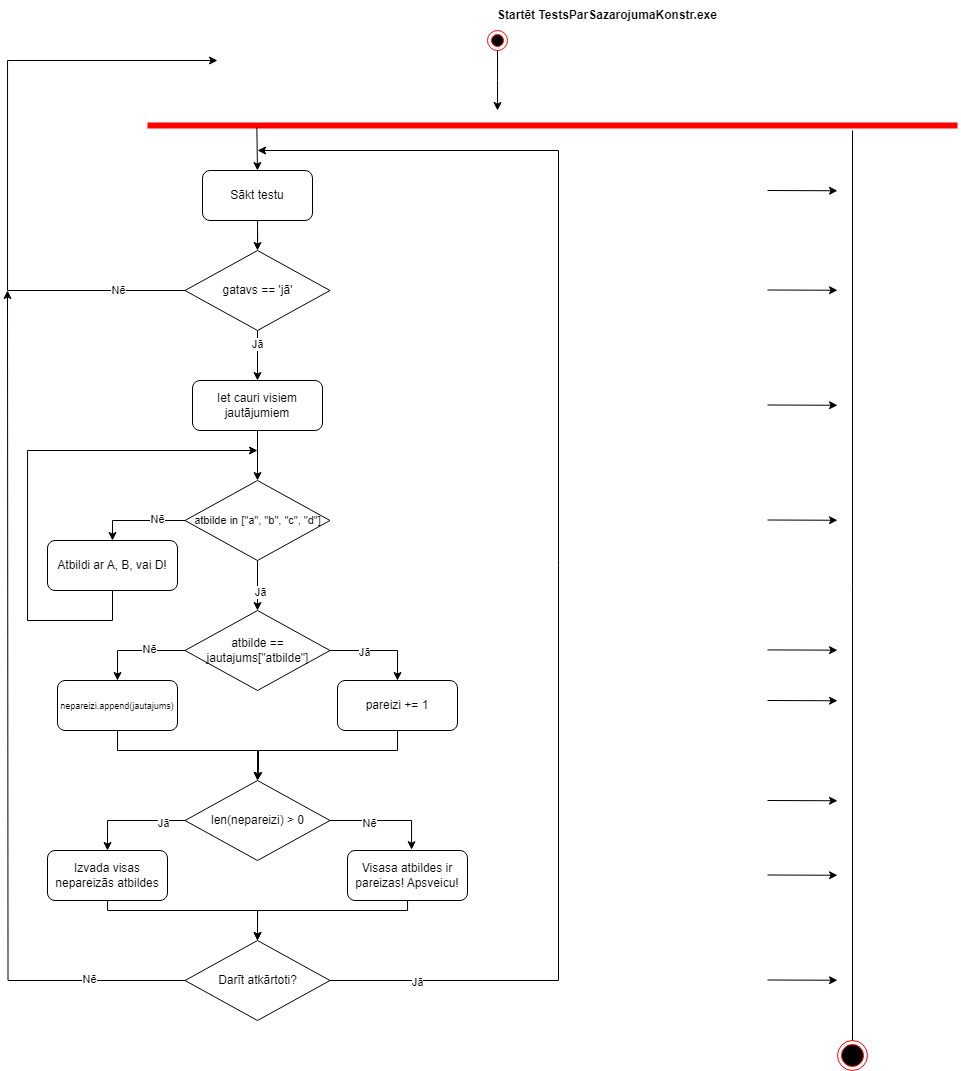

The diagram above was exported from draw.io. Its source (the exported page's mxGraphModel, read from the mxfile embedded in the PNG):
<mxGraphModel dx="2819" dy="878" grid="1" gridSize="10" guides="1" tooltips="1" connect="1" arrows="1" fold="1" page="1" pageScale="1" pageWidth="850" pageHeight="1100" math="0" shadow="0">
  <root>
    <mxCell id="0" />
    <mxCell id="1" parent="0" />
    <mxCell id="CZiOGTukDAqReVFSZJBI-5" style="edgeStyle=orthogonalEdgeStyle;rounded=0;orthogonalLoop=1;jettySize=auto;html=1;" edge="1" parent="1" source="CZiOGTukDAqReVFSZJBI-4">
      <mxGeometry relative="1" as="geometry">
        <mxPoint x="400" y="160" as="targetPoint" />
      </mxGeometry>
    </mxCell>
    <mxCell id="CZiOGTukDAqReVFSZJBI-4" value="" style="ellipse;html=1;shape=endState;fillColor=#000000;strokeColor=#ff0000;" vertex="1" parent="1">
      <mxGeometry x="390" y="80" width="20" height="20" as="geometry" />
    </mxCell>
    <mxCell id="CZiOGTukDAqReVFSZJBI-8" value="" style="ellipse;html=1;shape=endState;fillColor=#000000;strokeColor=#ff0000;" vertex="1" parent="1">
      <mxGeometry x="740" y="1090" width="30" height="30" as="geometry" />
    </mxCell>
    <mxCell id="CZiOGTukDAqReVFSZJBI-9" value="" style="endArrow=none;html=1;rounded=0;exitX=0.5;exitY=0;exitDx=0;exitDy=0;" edge="1" parent="1" source="CZiOGTukDAqReVFSZJBI-8">
      <mxGeometry width="50" height="50" relative="1" as="geometry">
        <mxPoint x="560" y="330" as="sourcePoint" />
        <mxPoint x="755" y="180" as="targetPoint" />
      </mxGeometry>
    </mxCell>
    <mxCell id="CZiOGTukDAqReVFSZJBI-10" value="&lt;b&gt;Startēt TestsParSazarojumaKonstr.exe&lt;/b&gt;" style="text;html=1;align=center;verticalAlign=middle;whiteSpace=wrap;rounded=0;" vertex="1" parent="1">
      <mxGeometry x="390" y="50" width="240" height="30" as="geometry" />
    </mxCell>
    <mxCell id="CZiOGTukDAqReVFSZJBI-21" style="edgeStyle=orthogonalEdgeStyle;rounded=0;orthogonalLoop=1;jettySize=auto;html=1;entryX=0.5;entryY=0;entryDx=0;entryDy=0;" edge="1" parent="1" source="CZiOGTukDAqReVFSZJBI-12" target="CZiOGTukDAqReVFSZJBI-20">
      <mxGeometry relative="1" as="geometry" />
    </mxCell>
    <mxCell id="CZiOGTukDAqReVFSZJBI-12" value="Sākt testu" style="rounded=1;whiteSpace=wrap;html=1;" vertex="1" parent="1">
      <mxGeometry x="105" y="220" width="110" height="50" as="geometry" />
    </mxCell>
    <mxCell id="CZiOGTukDAqReVFSZJBI-16" value="" style="shape=line;html=1;strokeWidth=6;strokeColor=#ff0000;" vertex="1" parent="1">
      <mxGeometry x="50" y="170" width="810" height="10" as="geometry" />
    </mxCell>
    <mxCell id="CZiOGTukDAqReVFSZJBI-18" value="" style="edgeStyle=none;orthogonalLoop=1;jettySize=auto;html=1;rounded=0;entryX=0.5;entryY=0;entryDx=0;entryDy=0;exitX=0.135;exitY=0.696;exitDx=0;exitDy=0;exitPerimeter=0;" edge="1" parent="1" source="CZiOGTukDAqReVFSZJBI-16" target="CZiOGTukDAqReVFSZJBI-12">
      <mxGeometry width="100" relative="1" as="geometry">
        <mxPoint x="110" y="180" as="sourcePoint" />
        <mxPoint x="210" y="180" as="targetPoint" />
        <Array as="points" />
      </mxGeometry>
    </mxCell>
    <mxCell id="CZiOGTukDAqReVFSZJBI-19" value="" style="edgeStyle=none;orthogonalLoop=1;jettySize=auto;html=1;rounded=0;exitX=0.135;exitY=0.696;exitDx=0;exitDy=0;exitPerimeter=0;" edge="1" parent="1">
      <mxGeometry width="100" relative="1" as="geometry">
        <mxPoint x="670" y="339.5" as="sourcePoint" />
        <mxPoint x="740" y="339.76" as="targetPoint" />
        <Array as="points" />
      </mxGeometry>
    </mxCell>
    <mxCell id="CZiOGTukDAqReVFSZJBI-22" style="edgeStyle=orthogonalEdgeStyle;rounded=0;orthogonalLoop=1;jettySize=auto;html=1;" edge="1" parent="1" source="CZiOGTukDAqReVFSZJBI-20">
      <mxGeometry relative="1" as="geometry">
        <mxPoint x="120" y="110" as="targetPoint" />
        <Array as="points">
          <mxPoint x="-90" y="340" />
          <mxPoint x="-90" y="110" />
        </Array>
      </mxGeometry>
    </mxCell>
    <mxCell id="CZiOGTukDAqReVFSZJBI-23" value="Nē" style="edgeLabel;html=1;align=center;verticalAlign=middle;resizable=0;points=[];" vertex="1" connectable="0" parent="CZiOGTukDAqReVFSZJBI-22">
      <mxGeometry x="-0.7818" y="-1" relative="1" as="geometry">
        <mxPoint as="offset" />
      </mxGeometry>
    </mxCell>
    <mxCell id="CZiOGTukDAqReVFSZJBI-24" style="edgeStyle=orthogonalEdgeStyle;rounded=0;orthogonalLoop=1;jettySize=auto;html=1;entryX=0.5;entryY=0;entryDx=0;entryDy=0;" edge="1" parent="1" source="CZiOGTukDAqReVFSZJBI-20" target="CZiOGTukDAqReVFSZJBI-26">
      <mxGeometry relative="1" as="geometry">
        <mxPoint x="160" y="440" as="targetPoint" />
      </mxGeometry>
    </mxCell>
    <mxCell id="CZiOGTukDAqReVFSZJBI-25" value="Jā" style="edgeLabel;html=1;align=center;verticalAlign=middle;resizable=0;points=[];" vertex="1" connectable="0" parent="CZiOGTukDAqReVFSZJBI-24">
      <mxGeometry x="-0.464" y="-1" relative="1" as="geometry">
        <mxPoint as="offset" />
      </mxGeometry>
    </mxCell>
    <mxCell id="CZiOGTukDAqReVFSZJBI-20" value="gatavs == 'jā'" style="rhombus;whiteSpace=wrap;html=1;" vertex="1" parent="1">
      <mxGeometry x="87.5" y="300" width="145" height="80" as="geometry" />
    </mxCell>
    <mxCell id="CZiOGTukDAqReVFSZJBI-30" value="" style="edgeStyle=orthogonalEdgeStyle;rounded=0;orthogonalLoop=1;jettySize=auto;html=1;" edge="1" parent="1" source="CZiOGTukDAqReVFSZJBI-26" target="CZiOGTukDAqReVFSZJBI-27">
      <mxGeometry relative="1" as="geometry" />
    </mxCell>
    <mxCell id="CZiOGTukDAqReVFSZJBI-26" value="Iet cauri visiem jautājumiem" style="rounded=1;whiteSpace=wrap;html=1;" vertex="1" parent="1">
      <mxGeometry x="95" y="430" width="130" height="50" as="geometry" />
    </mxCell>
    <mxCell id="CZiOGTukDAqReVFSZJBI-34" style="edgeStyle=orthogonalEdgeStyle;rounded=0;orthogonalLoop=1;jettySize=auto;html=1;entryX=0.5;entryY=0;entryDx=0;entryDy=0;" edge="1" parent="1" source="CZiOGTukDAqReVFSZJBI-27" target="CZiOGTukDAqReVFSZJBI-35">
      <mxGeometry relative="1" as="geometry">
        <mxPoint x="175" y="710.0000000000001" as="targetPoint" />
      </mxGeometry>
    </mxCell>
    <mxCell id="CZiOGTukDAqReVFSZJBI-39" value="Jā" style="edgeLabel;html=1;align=center;verticalAlign=middle;resizable=0;points=[];" vertex="1" connectable="0" parent="CZiOGTukDAqReVFSZJBI-34">
      <mxGeometry x="0.28" y="2" relative="1" as="geometry">
        <mxPoint as="offset" />
      </mxGeometry>
    </mxCell>
    <mxCell id="CZiOGTukDAqReVFSZJBI-64" style="edgeStyle=orthogonalEdgeStyle;rounded=0;orthogonalLoop=1;jettySize=auto;html=1;entryX=0.5;entryY=0;entryDx=0;entryDy=0;" edge="1" parent="1" source="CZiOGTukDAqReVFSZJBI-27" target="CZiOGTukDAqReVFSZJBI-63">
      <mxGeometry relative="1" as="geometry" />
    </mxCell>
    <mxCell id="CZiOGTukDAqReVFSZJBI-65" value="Nē" style="edgeLabel;html=1;align=center;verticalAlign=middle;resizable=0;points=[];" vertex="1" connectable="0" parent="CZiOGTukDAqReVFSZJBI-64">
      <mxGeometry x="-0.388" y="-2" relative="1" as="geometry">
        <mxPoint as="offset" />
      </mxGeometry>
    </mxCell>
    <mxCell id="CZiOGTukDAqReVFSZJBI-27" value="&lt;font style=&quot;font-size: 11px;&quot;&gt;atbilde in [&quot;a&quot;, &quot;b&quot;, &quot;c&quot;, &quot;d&quot;]&lt;/font&gt;" style="rhombus;whiteSpace=wrap;html=1;" vertex="1" parent="1">
      <mxGeometry x="87.5" y="530" width="145" height="80" as="geometry" />
    </mxCell>
    <mxCell id="CZiOGTukDAqReVFSZJBI-37" style="edgeStyle=orthogonalEdgeStyle;rounded=0;orthogonalLoop=1;jettySize=auto;html=1;entryX=0.5;entryY=0;entryDx=0;entryDy=0;" edge="1" parent="1" source="CZiOGTukDAqReVFSZJBI-35" target="CZiOGTukDAqReVFSZJBI-36">
      <mxGeometry relative="1" as="geometry" />
    </mxCell>
    <mxCell id="CZiOGTukDAqReVFSZJBI-38" value="Jā" style="edgeLabel;html=1;align=center;verticalAlign=middle;resizable=0;points=[];" vertex="1" connectable="0" parent="CZiOGTukDAqReVFSZJBI-37">
      <mxGeometry x="-0.3021" y="-1" relative="1" as="geometry">
        <mxPoint as="offset" />
      </mxGeometry>
    </mxCell>
    <mxCell id="CZiOGTukDAqReVFSZJBI-42" style="edgeStyle=orthogonalEdgeStyle;rounded=0;orthogonalLoop=1;jettySize=auto;html=1;entryX=0.5;entryY=0;entryDx=0;entryDy=0;" edge="1" parent="1" source="CZiOGTukDAqReVFSZJBI-35" target="CZiOGTukDAqReVFSZJBI-41">
      <mxGeometry relative="1" as="geometry" />
    </mxCell>
    <mxCell id="CZiOGTukDAqReVFSZJBI-43" value="Nē" style="edgeLabel;html=1;align=center;verticalAlign=middle;resizable=0;points=[];" vertex="1" connectable="0" parent="CZiOGTukDAqReVFSZJBI-42">
      <mxGeometry x="-0.241" y="-2" relative="1" as="geometry">
        <mxPoint as="offset" />
      </mxGeometry>
    </mxCell>
    <mxCell id="CZiOGTukDAqReVFSZJBI-35" value="atbilde == jautajums[&quot;atbilde&quot;]" style="rhombus;whiteSpace=wrap;html=1;" vertex="1" parent="1">
      <mxGeometry x="87.5" y="660" width="145" height="80" as="geometry" />
    </mxCell>
    <mxCell id="CZiOGTukDAqReVFSZJBI-46" style="edgeStyle=orthogonalEdgeStyle;rounded=0;orthogonalLoop=1;jettySize=auto;html=1;entryX=0.5;entryY=0;entryDx=0;entryDy=0;" edge="1" parent="1" source="CZiOGTukDAqReVFSZJBI-36" target="CZiOGTukDAqReVFSZJBI-44">
      <mxGeometry relative="1" as="geometry">
        <mxPoint x="160" y="820" as="targetPoint" />
        <Array as="points">
          <mxPoint x="300" y="800" />
          <mxPoint x="161" y="800" />
          <mxPoint x="161" y="820" />
        </Array>
      </mxGeometry>
    </mxCell>
    <mxCell id="CZiOGTukDAqReVFSZJBI-36" value="pareizi += 1" style="rounded=1;whiteSpace=wrap;html=1;" vertex="1" parent="1">
      <mxGeometry x="240" y="730" width="120" height="50" as="geometry" />
    </mxCell>
    <mxCell id="CZiOGTukDAqReVFSZJBI-45" style="edgeStyle=orthogonalEdgeStyle;rounded=0;orthogonalLoop=1;jettySize=auto;html=1;entryX=0.5;entryY=0;entryDx=0;entryDy=0;" edge="1" parent="1" source="CZiOGTukDAqReVFSZJBI-41" target="CZiOGTukDAqReVFSZJBI-44">
      <mxGeometry relative="1" as="geometry">
        <Array as="points">
          <mxPoint x="20" y="800" />
          <mxPoint x="160" y="800" />
        </Array>
      </mxGeometry>
    </mxCell>
    <mxCell id="CZiOGTukDAqReVFSZJBI-41" value="&lt;font style=&quot;font-size: 9px;&quot;&gt;nepareizi.append(jautajums)&lt;/font&gt;" style="rounded=1;whiteSpace=wrap;html=1;" vertex="1" parent="1">
      <mxGeometry x="-40" y="730" width="120" height="50" as="geometry" />
    </mxCell>
    <mxCell id="CZiOGTukDAqReVFSZJBI-49" style="edgeStyle=orthogonalEdgeStyle;rounded=0;orthogonalLoop=1;jettySize=auto;html=1;entryX=0.5;entryY=0;entryDx=0;entryDy=0;" edge="1" parent="1" source="CZiOGTukDAqReVFSZJBI-44" target="CZiOGTukDAqReVFSZJBI-47">
      <mxGeometry relative="1" as="geometry" />
    </mxCell>
    <mxCell id="CZiOGTukDAqReVFSZJBI-51" value="Jā" style="edgeLabel;html=1;align=center;verticalAlign=middle;resizable=0;points=[];" vertex="1" connectable="0" parent="CZiOGTukDAqReVFSZJBI-49">
      <mxGeometry x="-0.5911" y="2" relative="1" as="geometry">
        <mxPoint as="offset" />
      </mxGeometry>
    </mxCell>
    <mxCell id="CZiOGTukDAqReVFSZJBI-44" value="len(nepareizi) &amp;gt; 0" style="rhombus;whiteSpace=wrap;html=1;" vertex="1" parent="1">
      <mxGeometry x="87.5" y="830" width="145" height="80" as="geometry" />
    </mxCell>
    <mxCell id="CZiOGTukDAqReVFSZJBI-67" style="edgeStyle=orthogonalEdgeStyle;rounded=0;orthogonalLoop=1;jettySize=auto;html=1;entryX=0.5;entryY=0;entryDx=0;entryDy=0;" edge="1" parent="1" source="CZiOGTukDAqReVFSZJBI-47" target="CZiOGTukDAqReVFSZJBI-52">
      <mxGeometry relative="1" as="geometry">
        <Array as="points">
          <mxPoint x="10" y="960" />
          <mxPoint x="160" y="960" />
        </Array>
      </mxGeometry>
    </mxCell>
    <mxCell id="CZiOGTukDAqReVFSZJBI-47" value="Izvada visas nepareizās atbildes" style="rounded=1;whiteSpace=wrap;html=1;" vertex="1" parent="1">
      <mxGeometry x="-50" y="900" width="120" height="50" as="geometry" />
    </mxCell>
    <mxCell id="CZiOGTukDAqReVFSZJBI-68" style="edgeStyle=orthogonalEdgeStyle;rounded=0;orthogonalLoop=1;jettySize=auto;html=1;entryX=0.5;entryY=0;entryDx=0;entryDy=0;" edge="1" parent="1" source="CZiOGTukDAqReVFSZJBI-48" target="CZiOGTukDAqReVFSZJBI-52">
      <mxGeometry relative="1" as="geometry">
        <Array as="points">
          <mxPoint x="310" y="960" />
          <mxPoint x="160" y="960" />
        </Array>
      </mxGeometry>
    </mxCell>
    <mxCell id="CZiOGTukDAqReVFSZJBI-48" value="Visasa atbildes ir pareizas! Apsveicu!" style="rounded=1;whiteSpace=wrap;html=1;" vertex="1" parent="1">
      <mxGeometry x="250" y="900" width="120" height="50" as="geometry" />
    </mxCell>
    <mxCell id="CZiOGTukDAqReVFSZJBI-50" style="edgeStyle=orthogonalEdgeStyle;rounded=0;orthogonalLoop=1;jettySize=auto;html=1;entryX=0.534;entryY=-0.016;entryDx=0;entryDy=0;entryPerimeter=0;" edge="1" parent="1" source="CZiOGTukDAqReVFSZJBI-44" target="CZiOGTukDAqReVFSZJBI-48">
      <mxGeometry relative="1" as="geometry" />
    </mxCell>
    <mxCell id="CZiOGTukDAqReVFSZJBI-79" value="Nē" style="edgeLabel;html=1;align=center;verticalAlign=middle;resizable=0;points=[];" vertex="1" connectable="0" parent="CZiOGTukDAqReVFSZJBI-50">
      <mxGeometry x="-0.3017" y="-2" relative="1" as="geometry">
        <mxPoint as="offset" />
      </mxGeometry>
    </mxCell>
    <mxCell id="CZiOGTukDAqReVFSZJBI-58" style="edgeStyle=orthogonalEdgeStyle;rounded=0;orthogonalLoop=1;jettySize=auto;html=1;" edge="1" parent="1" source="CZiOGTukDAqReVFSZJBI-52">
      <mxGeometry relative="1" as="geometry">
        <mxPoint x="-90" y="340" as="targetPoint" />
      </mxGeometry>
    </mxCell>
    <mxCell id="CZiOGTukDAqReVFSZJBI-59" value="Nē" style="edgeLabel;html=1;align=center;verticalAlign=middle;resizable=0;points=[];" vertex="1" connectable="0" parent="CZiOGTukDAqReVFSZJBI-58">
      <mxGeometry x="-0.7766" y="-2" relative="1" as="geometry">
        <mxPoint as="offset" />
      </mxGeometry>
    </mxCell>
    <mxCell id="CZiOGTukDAqReVFSZJBI-60" style="edgeStyle=orthogonalEdgeStyle;rounded=0;orthogonalLoop=1;jettySize=auto;html=1;" edge="1" parent="1" source="CZiOGTukDAqReVFSZJBI-52">
      <mxGeometry relative="1" as="geometry">
        <mxPoint x="160" y="200" as="targetPoint" />
        <Array as="points">
          <mxPoint x="461" y="1030" />
          <mxPoint x="461" y="200" />
          <mxPoint x="160" y="200" />
        </Array>
      </mxGeometry>
    </mxCell>
    <mxCell id="CZiOGTukDAqReVFSZJBI-61" value="Jā" style="edgeLabel;html=1;align=center;verticalAlign=middle;resizable=0;points=[];" vertex="1" connectable="0" parent="CZiOGTukDAqReVFSZJBI-60">
      <mxGeometry x="-0.8718" y="-1" relative="1" as="geometry">
        <mxPoint as="offset" />
      </mxGeometry>
    </mxCell>
    <mxCell id="CZiOGTukDAqReVFSZJBI-52" value="Darīt atkārtoti?" style="rhombus;whiteSpace=wrap;html=1;" vertex="1" parent="1">
      <mxGeometry x="87.5" y="990" width="145" height="80" as="geometry" />
    </mxCell>
    <mxCell id="CZiOGTukDAqReVFSZJBI-66" style="edgeStyle=orthogonalEdgeStyle;rounded=0;orthogonalLoop=1;jettySize=auto;html=1;" edge="1" parent="1" source="CZiOGTukDAqReVFSZJBI-63">
      <mxGeometry relative="1" as="geometry">
        <mxPoint x="160" y="500" as="targetPoint" />
        <Array as="points">
          <mxPoint x="15" y="670" />
          <mxPoint x="-70" y="670" />
          <mxPoint x="-70" y="500" />
        </Array>
      </mxGeometry>
    </mxCell>
    <mxCell id="CZiOGTukDAqReVFSZJBI-63" value="Atbildi ar A, B, vai D!" style="rounded=1;whiteSpace=wrap;html=1;" vertex="1" parent="1">
      <mxGeometry x="-50" y="590" width="130" height="50" as="geometry" />
    </mxCell>
    <mxCell id="CZiOGTukDAqReVFSZJBI-69" value="" style="edgeStyle=none;orthogonalLoop=1;jettySize=auto;html=1;rounded=0;exitX=0.135;exitY=0.696;exitDx=0;exitDy=0;exitPerimeter=0;" edge="1" parent="1">
      <mxGeometry width="100" relative="1" as="geometry">
        <mxPoint x="670" y="454.5" as="sourcePoint" />
        <mxPoint x="740" y="454.76" as="targetPoint" />
        <Array as="points" />
      </mxGeometry>
    </mxCell>
    <mxCell id="CZiOGTukDAqReVFSZJBI-72" value="" style="edgeStyle=none;orthogonalLoop=1;jettySize=auto;html=1;rounded=0;exitX=0.135;exitY=0.696;exitDx=0;exitDy=0;exitPerimeter=0;" edge="1" parent="1">
      <mxGeometry width="100" relative="1" as="geometry">
        <mxPoint x="670" y="569.5" as="sourcePoint" />
        <mxPoint x="740" y="569.76" as="targetPoint" />
        <Array as="points" />
      </mxGeometry>
    </mxCell>
    <mxCell id="CZiOGTukDAqReVFSZJBI-73" value="" style="edgeStyle=none;orthogonalLoop=1;jettySize=auto;html=1;rounded=0;exitX=0.135;exitY=0.696;exitDx=0;exitDy=0;exitPerimeter=0;" edge="1" parent="1">
      <mxGeometry width="100" relative="1" as="geometry">
        <mxPoint x="670" y="699.41" as="sourcePoint" />
        <mxPoint x="740" y="699.67" as="targetPoint" />
        <Array as="points" />
      </mxGeometry>
    </mxCell>
    <mxCell id="CZiOGTukDAqReVFSZJBI-74" value="" style="edgeStyle=none;orthogonalLoop=1;jettySize=auto;html=1;rounded=0;exitX=0.135;exitY=0.696;exitDx=0;exitDy=0;exitPerimeter=0;" edge="1" parent="1">
      <mxGeometry width="100" relative="1" as="geometry">
        <mxPoint x="670" y="750" as="sourcePoint" />
        <mxPoint x="740" y="750.26" as="targetPoint" />
        <Array as="points" />
      </mxGeometry>
    </mxCell>
    <mxCell id="CZiOGTukDAqReVFSZJBI-75" value="" style="edgeStyle=none;orthogonalLoop=1;jettySize=auto;html=1;rounded=0;exitX=0.135;exitY=0.696;exitDx=0;exitDy=0;exitPerimeter=0;" edge="1" parent="1">
      <mxGeometry width="100" relative="1" as="geometry">
        <mxPoint x="670" y="850" as="sourcePoint" />
        <mxPoint x="740" y="850.26" as="targetPoint" />
        <Array as="points" />
      </mxGeometry>
    </mxCell>
    <mxCell id="CZiOGTukDAqReVFSZJBI-76" value="" style="edgeStyle=none;orthogonalLoop=1;jettySize=auto;html=1;rounded=0;exitX=0.135;exitY=0.696;exitDx=0;exitDy=0;exitPerimeter=0;" edge="1" parent="1">
      <mxGeometry width="100" relative="1" as="geometry">
        <mxPoint x="670" y="924.5" as="sourcePoint" />
        <mxPoint x="740" y="924.76" as="targetPoint" />
        <Array as="points" />
      </mxGeometry>
    </mxCell>
    <mxCell id="CZiOGTukDAqReVFSZJBI-77" value="" style="edgeStyle=none;orthogonalLoop=1;jettySize=auto;html=1;rounded=0;exitX=0.135;exitY=0.696;exitDx=0;exitDy=0;exitPerimeter=0;" edge="1" parent="1">
      <mxGeometry width="100" relative="1" as="geometry">
        <mxPoint x="670" y="1029.5" as="sourcePoint" />
        <mxPoint x="740" y="1029.76" as="targetPoint" />
        <Array as="points" />
      </mxGeometry>
    </mxCell>
    <mxCell id="CZiOGTukDAqReVFSZJBI-78" value="" style="edgeStyle=none;orthogonalLoop=1;jettySize=auto;html=1;rounded=0;exitX=0.135;exitY=0.696;exitDx=0;exitDy=0;exitPerimeter=0;" edge="1" parent="1">
      <mxGeometry width="100" relative="1" as="geometry">
        <mxPoint x="670" y="240" as="sourcePoint" />
        <mxPoint x="740" y="240.26" as="targetPoint" />
        <Array as="points" />
      </mxGeometry>
    </mxCell>
  </root>
</mxGraphModel>